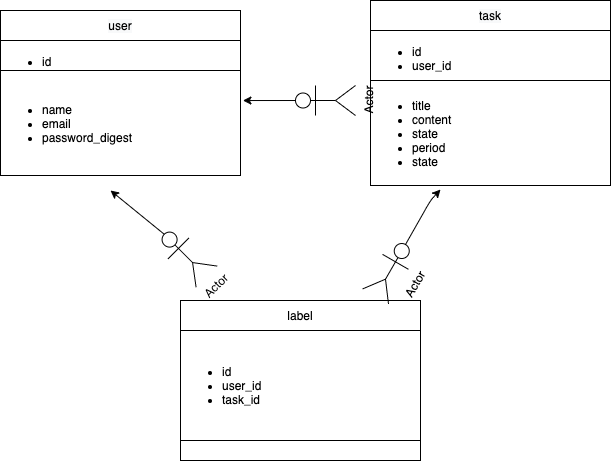

The diagram above was exported from draw.io. Its source (the exported page's mxGraphModel, read from the mxfile embedded in the PNG):
<mxGraphModel dx="643" dy="756" grid="1" gridSize="10" guides="1" tooltips="1" connect="1" arrows="1" fold="1" page="1" pageScale="1" pageWidth="827" pageHeight="1169" math="0" shadow="0">
  <root>
    <mxCell id="0" />
    <mxCell id="1" parent="0" />
    <mxCell id="pqkT2n5iBgHnAxCmkDOn-13" value="" style="shape=table;html=1;whiteSpace=wrap;startSize=0;container=1;collapsible=0;childLayout=tableLayout;" vertex="1" parent="1">
      <mxGeometry x="40" y="70" width="240" height="165" as="geometry" />
    </mxCell>
    <mxCell id="pqkT2n5iBgHnAxCmkDOn-46" style="shape=partialRectangle;html=1;whiteSpace=wrap;collapsible=0;dropTarget=0;pointerEvents=0;fillColor=none;top=0;left=0;bottom=0;right=0;points=[[0,0.5],[1,0.5]];portConstraint=eastwest;" vertex="1" parent="pqkT2n5iBgHnAxCmkDOn-13">
      <mxGeometry width="240" height="30" as="geometry" />
    </mxCell>
    <mxCell id="pqkT2n5iBgHnAxCmkDOn-47" value="&lt;meta charset=&quot;utf-8&quot;&gt;&lt;span style=&quot;color: rgb(0, 0, 0); font-family: helvetica; font-size: 12px; font-style: normal; font-weight: 400; letter-spacing: normal; text-align: center; text-indent: 0px; text-transform: none; word-spacing: 0px; background-color: rgb(248, 249, 250); display: inline; float: none;&quot;&gt;user&lt;/span&gt;" style="shape=partialRectangle;html=1;whiteSpace=wrap;connectable=0;overflow=hidden;fillColor=none;top=0;left=0;bottom=0;right=0;" vertex="1" parent="pqkT2n5iBgHnAxCmkDOn-46">
      <mxGeometry width="240" height="30" as="geometry" />
    </mxCell>
    <mxCell id="pqkT2n5iBgHnAxCmkDOn-14" value="" style="shape=partialRectangle;html=1;whiteSpace=wrap;collapsible=0;dropTarget=0;pointerEvents=0;fillColor=none;top=0;left=0;bottom=0;right=0;points=[[0,0.5],[1,0.5]];portConstraint=eastwest;" vertex="1" parent="pqkT2n5iBgHnAxCmkDOn-13">
      <mxGeometry y="30" width="240" height="30" as="geometry" />
    </mxCell>
    <mxCell id="pqkT2n5iBgHnAxCmkDOn-15" value="&lt;ul&gt;&lt;li&gt;id&lt;/li&gt;&lt;/ul&gt;" style="shape=partialRectangle;html=1;whiteSpace=wrap;connectable=0;overflow=hidden;fillColor=none;top=0;left=0;bottom=0;right=0;align=left;" vertex="1" parent="pqkT2n5iBgHnAxCmkDOn-14">
      <mxGeometry width="240" height="30" as="geometry" />
    </mxCell>
    <mxCell id="pqkT2n5iBgHnAxCmkDOn-16" value="" style="shape=partialRectangle;html=1;whiteSpace=wrap;collapsible=0;dropTarget=0;pointerEvents=0;fillColor=none;top=0;left=0;bottom=0;right=0;points=[[0,0.5],[1,0.5]];portConstraint=eastwest;" vertex="1" parent="pqkT2n5iBgHnAxCmkDOn-13">
      <mxGeometry y="60" width="240" height="105" as="geometry" />
    </mxCell>
    <mxCell id="pqkT2n5iBgHnAxCmkDOn-17" value="&lt;ul&gt;&lt;li&gt;name&lt;/li&gt;&lt;li&gt;email&lt;/li&gt;&lt;li&gt;password_digest&lt;/li&gt;&lt;/ul&gt;" style="shape=partialRectangle;html=1;whiteSpace=wrap;connectable=0;overflow=hidden;fillColor=none;top=0;left=0;bottom=0;right=0;align=left;" vertex="1" parent="pqkT2n5iBgHnAxCmkDOn-16">
      <mxGeometry width="240" height="105" as="geometry" />
    </mxCell>
    <mxCell id="pqkT2n5iBgHnAxCmkDOn-8" value="" style="shape=table;html=1;whiteSpace=wrap;startSize=0;container=1;collapsible=0;childLayout=tableLayout;" vertex="1" parent="1">
      <mxGeometry x="410" y="60" width="240" height="185" as="geometry" />
    </mxCell>
    <mxCell id="pqkT2n5iBgHnAxCmkDOn-48" style="shape=partialRectangle;html=1;whiteSpace=wrap;collapsible=0;dropTarget=0;pointerEvents=0;fillColor=none;top=0;left=0;bottom=0;right=0;points=[[0,0.5],[1,0.5]];portConstraint=eastwest;" vertex="1" parent="pqkT2n5iBgHnAxCmkDOn-8">
      <mxGeometry width="240" height="30" as="geometry" />
    </mxCell>
    <mxCell id="pqkT2n5iBgHnAxCmkDOn-49" value="&lt;span style=&quot;color: rgb(0 , 0 , 0) ; font-family: &amp;#34;helvetica&amp;#34; ; font-size: 12px ; font-style: normal ; font-weight: 400 ; letter-spacing: normal ; text-align: center ; text-indent: 0px ; text-transform: none ; word-spacing: 0px ; background-color: rgb(248 , 249 , 250) ; display: inline ; float: none&quot;&gt;task&lt;/span&gt;" style="shape=partialRectangle;html=1;whiteSpace=wrap;connectable=0;overflow=hidden;fillColor=none;top=0;left=0;bottom=0;right=0;" vertex="1" parent="pqkT2n5iBgHnAxCmkDOn-48">
      <mxGeometry width="240" height="30" as="geometry" />
    </mxCell>
    <mxCell id="pqkT2n5iBgHnAxCmkDOn-9" value="" style="shape=partialRectangle;html=1;whiteSpace=wrap;collapsible=0;dropTarget=0;pointerEvents=0;fillColor=none;top=0;left=0;bottom=0;right=0;points=[[0,0.5],[1,0.5]];portConstraint=eastwest;" vertex="1" parent="pqkT2n5iBgHnAxCmkDOn-8">
      <mxGeometry y="30" width="240" height="50" as="geometry" />
    </mxCell>
    <mxCell id="pqkT2n5iBgHnAxCmkDOn-10" value="&lt;ul&gt;&lt;li&gt;id&lt;/li&gt;&lt;li&gt;user_id&lt;/li&gt;&lt;/ul&gt;" style="shape=partialRectangle;html=1;whiteSpace=wrap;connectable=0;overflow=hidden;fillColor=none;top=0;left=0;bottom=0;right=0;align=left;" vertex="1" parent="pqkT2n5iBgHnAxCmkDOn-9">
      <mxGeometry width="240" height="50" as="geometry" />
    </mxCell>
    <mxCell id="pqkT2n5iBgHnAxCmkDOn-11" value="" style="shape=partialRectangle;html=1;whiteSpace=wrap;collapsible=0;dropTarget=0;pointerEvents=0;fillColor=none;top=0;left=0;bottom=0;right=0;points=[[0,0.5],[1,0.5]];portConstraint=eastwest;" vertex="1" parent="pqkT2n5iBgHnAxCmkDOn-8">
      <mxGeometry y="80" width="240" height="105" as="geometry" />
    </mxCell>
    <mxCell id="pqkT2n5iBgHnAxCmkDOn-12" value="&lt;ul&gt;&lt;li&gt;title&lt;/li&gt;&lt;li&gt;content&lt;/li&gt;&lt;li&gt;state&lt;/li&gt;&lt;li&gt;period&lt;/li&gt;&lt;li&gt;state&lt;/li&gt;&lt;/ul&gt;" style="shape=partialRectangle;html=1;whiteSpace=wrap;connectable=0;overflow=hidden;fillColor=none;top=0;left=0;bottom=0;right=0;align=left;" vertex="1" parent="pqkT2n5iBgHnAxCmkDOn-11">
      <mxGeometry width="240" height="105" as="geometry" />
    </mxCell>
    <mxCell id="pqkT2n5iBgHnAxCmkDOn-50" value="" style="shape=table;html=1;whiteSpace=wrap;startSize=0;container=1;collapsible=0;childLayout=tableLayout;" vertex="1" parent="1">
      <mxGeometry x="220" y="360" width="240" height="160" as="geometry" />
    </mxCell>
    <mxCell id="pqkT2n5iBgHnAxCmkDOn-51" style="shape=partialRectangle;html=1;whiteSpace=wrap;collapsible=0;dropTarget=0;pointerEvents=0;fillColor=none;top=0;left=0;bottom=0;right=0;points=[[0,0.5],[1,0.5]];portConstraint=eastwest;" vertex="1" parent="pqkT2n5iBgHnAxCmkDOn-50">
      <mxGeometry width="240" height="30" as="geometry" />
    </mxCell>
    <mxCell id="pqkT2n5iBgHnAxCmkDOn-52" value="&lt;font face=&quot;helvetica&quot;&gt;label&lt;/font&gt;" style="shape=partialRectangle;html=1;whiteSpace=wrap;connectable=0;overflow=hidden;fillColor=none;top=0;left=0;bottom=0;right=0;" vertex="1" parent="pqkT2n5iBgHnAxCmkDOn-51">
      <mxGeometry width="240" height="30" as="geometry" />
    </mxCell>
    <mxCell id="pqkT2n5iBgHnAxCmkDOn-53" value="" style="shape=partialRectangle;html=1;whiteSpace=wrap;collapsible=0;dropTarget=0;pointerEvents=0;fillColor=none;top=0;left=0;bottom=0;right=0;points=[[0,0.5],[1,0.5]];portConstraint=eastwest;" vertex="1" parent="pqkT2n5iBgHnAxCmkDOn-50">
      <mxGeometry y="30" width="240" height="110" as="geometry" />
    </mxCell>
    <mxCell id="pqkT2n5iBgHnAxCmkDOn-54" value="&lt;ul&gt;&lt;li&gt;id&lt;/li&gt;&lt;li&gt;user_id&lt;/li&gt;&lt;li&gt;task_id&lt;/li&gt;&lt;/ul&gt;" style="shape=partialRectangle;html=1;whiteSpace=wrap;connectable=0;overflow=hidden;fillColor=none;top=0;left=0;bottom=0;right=0;align=left;" vertex="1" parent="pqkT2n5iBgHnAxCmkDOn-53">
      <mxGeometry width="240" height="110" as="geometry" />
    </mxCell>
    <mxCell id="pqkT2n5iBgHnAxCmkDOn-55" value="" style="shape=partialRectangle;html=1;whiteSpace=wrap;collapsible=0;dropTarget=0;pointerEvents=0;fillColor=none;top=0;left=0;bottom=0;right=0;points=[[0,0.5],[1,0.5]];portConstraint=eastwest;" vertex="1" parent="pqkT2n5iBgHnAxCmkDOn-50">
      <mxGeometry y="140" width="240" height="20" as="geometry" />
    </mxCell>
    <mxCell id="pqkT2n5iBgHnAxCmkDOn-56" value="&lt;div&gt;&lt;br&gt;&lt;/div&gt;" style="shape=partialRectangle;html=1;whiteSpace=wrap;connectable=0;overflow=hidden;fillColor=none;top=0;left=0;bottom=0;right=0;align=left;" vertex="1" parent="pqkT2n5iBgHnAxCmkDOn-55">
      <mxGeometry width="240" height="20" as="geometry" />
    </mxCell>
    <mxCell id="pqkT2n5iBgHnAxCmkDOn-66" style="edgeStyle=orthogonalEdgeStyle;rounded=0;orthogonalLoop=1;jettySize=auto;html=1;exitX=0.5;exitY=0.5;exitDx=0;exitDy=0;exitPerimeter=0;entryX=1.01;entryY=0.286;entryDx=0;entryDy=0;entryPerimeter=0;" edge="1" parent="1" source="pqkT2n5iBgHnAxCmkDOn-59" target="pqkT2n5iBgHnAxCmkDOn-16">
      <mxGeometry relative="1" as="geometry" />
    </mxCell>
    <mxCell id="pqkT2n5iBgHnAxCmkDOn-59" value="Actor" style="shape=umlActor;verticalLabelPosition=bottom;verticalAlign=top;html=1;outlineConnect=0;rotation=-90;" vertex="1" parent="1">
      <mxGeometry x="350" y="130" width="30" height="60" as="geometry" />
    </mxCell>
    <mxCell id="pqkT2n5iBgHnAxCmkDOn-60" value="Actor" style="shape=umlActor;verticalLabelPosition=bottom;verticalAlign=top;html=1;outlineConnect=0;rotation=-60;direction=south;" vertex="1" parent="1">
      <mxGeometry x="400" y="315" width="60" height="30" as="geometry" />
    </mxCell>
    <mxCell id="pqkT2n5iBgHnAxCmkDOn-63" value="Actor" style="shape=umlActor;verticalLabelPosition=bottom;verticalAlign=top;html=1;outlineConnect=0;rotation=-45;" vertex="1" parent="1">
      <mxGeometry x="210" y="285" width="30" height="60" as="geometry" />
    </mxCell>
    <mxCell id="pqkT2n5iBgHnAxCmkDOn-68" value="" style="endArrow=classic;html=1;exitX=0.5;exitY=0;exitDx=0;exitDy=0;exitPerimeter=0;" edge="1" parent="1" source="pqkT2n5iBgHnAxCmkDOn-60">
      <mxGeometry width="50" height="50" relative="1" as="geometry">
        <mxPoint x="430" y="300" as="sourcePoint" />
        <mxPoint x="480" y="249" as="targetPoint" />
        <Array as="points">
          <mxPoint x="470" y="260" />
        </Array>
      </mxGeometry>
    </mxCell>
    <mxCell id="pqkT2n5iBgHnAxCmkDOn-70" value="" style="endArrow=classic;html=1;exitX=0.5;exitY=0;exitDx=0;exitDy=0;exitPerimeter=0;" edge="1" parent="1" source="pqkT2n5iBgHnAxCmkDOn-63">
      <mxGeometry width="50" height="50" relative="1" as="geometry">
        <mxPoint x="300" y="360" as="sourcePoint" />
        <mxPoint x="150" y="250" as="targetPoint" />
      </mxGeometry>
    </mxCell>
  </root>
</mxGraphModel>